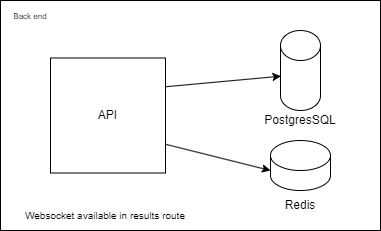

The diagram above was exported from draw.io. Its source (the exported page's mxGraphModel, read from the mxfile embedded in the PNG):
<mxGraphModel dx="2074" dy="746" grid="1" gridSize="10" guides="1" tooltips="1" connect="1" arrows="1" fold="1" page="1" pageScale="1" pageWidth="827" pageHeight="1169" math="0" shadow="0">
  <root>
    <mxCell id="0" />
    <mxCell id="1" parent="0" />
    <mxCell id="2aOnYByOn89jymYD1wKQ-2" value="" style="rounded=0;whiteSpace=wrap;html=1;" parent="1" vertex="1">
      <mxGeometry x="230" y="140" width="380" height="230" as="geometry" />
    </mxCell>
    <mxCell id="2aOnYByOn89jymYD1wKQ-7" value="" style="group" parent="1" vertex="1" connectable="0">
      <mxGeometry x="500" y="170" width="60" height="105" as="geometry" />
    </mxCell>
    <mxCell id="2aOnYByOn89jymYD1wKQ-3" value="" style="shape=cylinder3;whiteSpace=wrap;html=1;boundedLbl=1;backgroundOutline=1;size=15;" parent="2aOnYByOn89jymYD1wKQ-7" vertex="1">
      <mxGeometry x="10" width="40" height="80" as="geometry" />
    </mxCell>
    <mxCell id="2aOnYByOn89jymYD1wKQ-4" value="PostgresSQL" style="text;html=1;strokeColor=none;fillColor=none;align=center;verticalAlign=middle;whiteSpace=wrap;rounded=0;" parent="2aOnYByOn89jymYD1wKQ-7" vertex="1">
      <mxGeometry y="75" width="60" height="30" as="geometry" />
    </mxCell>
    <mxCell id="2aOnYByOn89jymYD1wKQ-8" value="" style="group" parent="1" vertex="1" connectable="0">
      <mxGeometry x="500" y="280" width="60" height="80" as="geometry" />
    </mxCell>
    <mxCell id="2aOnYByOn89jymYD1wKQ-5" value="" style="shape=cylinder3;whiteSpace=wrap;html=1;boundedLbl=1;backgroundOutline=1;size=15;" parent="2aOnYByOn89jymYD1wKQ-8" vertex="1">
      <mxGeometry width="60" height="50" as="geometry" />
    </mxCell>
    <mxCell id="2aOnYByOn89jymYD1wKQ-6" value="Redis" style="text;html=1;strokeColor=none;fillColor=none;align=center;verticalAlign=middle;whiteSpace=wrap;rounded=0;" parent="2aOnYByOn89jymYD1wKQ-8" vertex="1">
      <mxGeometry y="50" width="60" height="30" as="geometry" />
    </mxCell>
    <mxCell id="2aOnYByOn89jymYD1wKQ-9" value="&lt;font style=&quot;font-size: 8px;&quot;&gt;Back end&lt;/font&gt;" style="text;html=1;strokeColor=none;fillColor=none;align=center;verticalAlign=middle;whiteSpace=wrap;rounded=0;" parent="1" vertex="1">
      <mxGeometry x="230" y="140" width="60" height="30" as="geometry" />
    </mxCell>
    <mxCell id="2aOnYByOn89jymYD1wKQ-10" value="API" style="whiteSpace=wrap;html=1;aspect=fixed;" parent="1" vertex="1">
      <mxGeometry x="280" y="197.5" width="115" height="115" as="geometry" />
    </mxCell>
    <mxCell id="2aOnYByOn89jymYD1wKQ-11" value="" style="endArrow=classic;startArrow=none;html=1;rounded=0;exitX=1;exitY=0.25;exitDx=0;exitDy=0;entryX=0.011;entryY=0.571;entryDx=0;entryDy=0;entryPerimeter=0;startFill=0;" parent="1" source="2aOnYByOn89jymYD1wKQ-10" target="2aOnYByOn89jymYD1wKQ-3" edge="1">
      <mxGeometry width="50" height="50" relative="1" as="geometry">
        <mxPoint x="330" y="360" as="sourcePoint" />
        <mxPoint x="380" y="310" as="targetPoint" />
      </mxGeometry>
    </mxCell>
    <mxCell id="2aOnYByOn89jymYD1wKQ-12" value="" style="endArrow=none;startArrow=classic;html=1;rounded=0;entryX=1;entryY=0.75;entryDx=0;entryDy=0;exitX=0;exitY=0;exitDx=0;exitDy=30;exitPerimeter=0;startFill=1;endFill=0;" parent="1" source="2aOnYByOn89jymYD1wKQ-5" target="2aOnYByOn89jymYD1wKQ-10" edge="1">
      <mxGeometry width="50" height="50" relative="1" as="geometry">
        <mxPoint x="330" y="360" as="sourcePoint" />
        <mxPoint x="380" y="310" as="targetPoint" />
      </mxGeometry>
    </mxCell>
    <mxCell id="2aOnYByOn89jymYD1wKQ-13" value="&lt;font style=&quot;font-size: 10px;&quot;&gt;Websocket available in results route&lt;/font&gt;" style="text;html=1;strokeColor=none;fillColor=none;align=center;verticalAlign=middle;whiteSpace=wrap;rounded=0;" parent="1" vertex="1">
      <mxGeometry x="230" y="340" width="210" height="30" as="geometry" />
    </mxCell>
  </root>
</mxGraphModel>